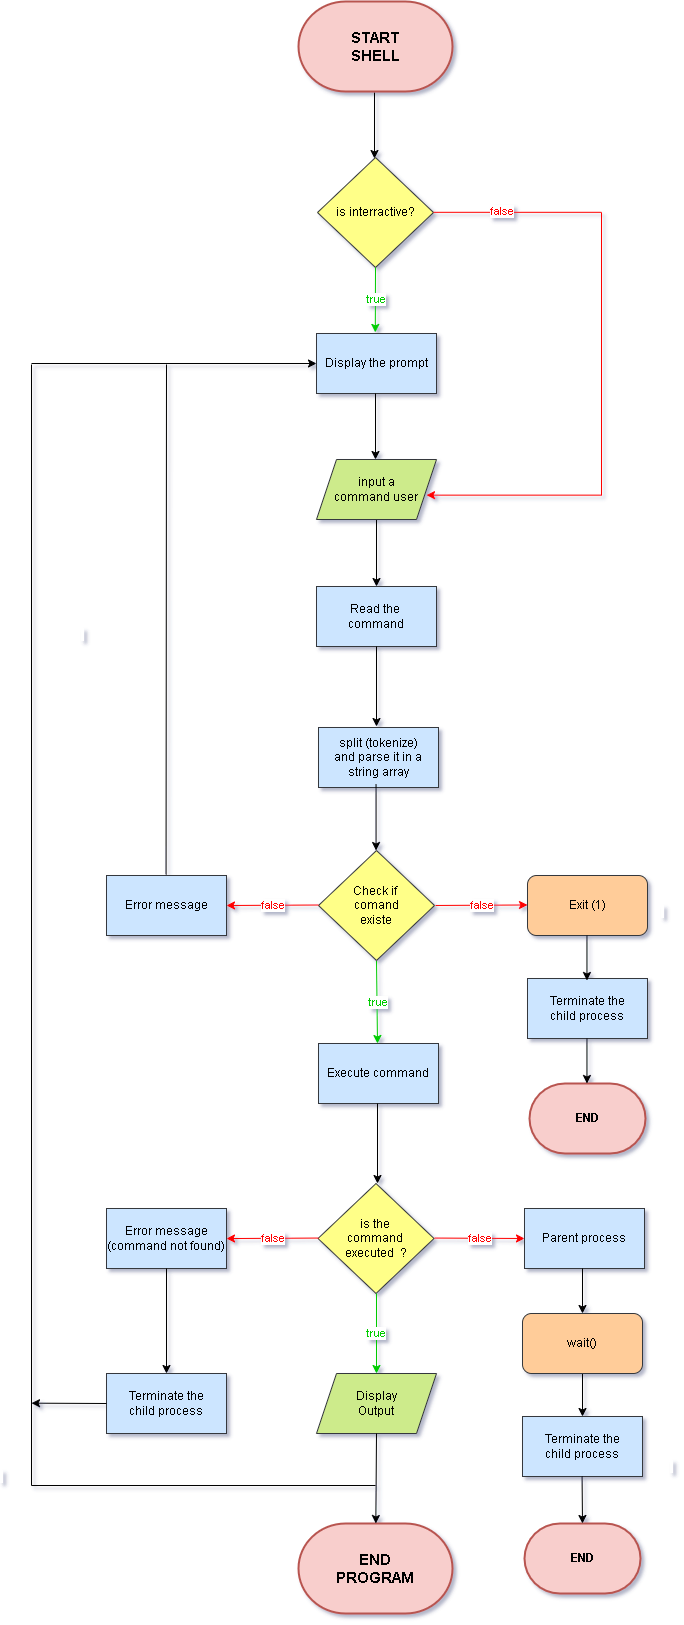

The diagram above was exported from draw.io. Its source (the exported page's mxGraphModel, read from the mxfile embedded in the PNG):
<mxGraphModel dx="838" dy="1615" grid="1" gridSize="10" guides="1" tooltips="1" connect="1" arrows="1" fold="1" page="1" pageScale="1" pageWidth="827" pageHeight="1169" math="0" shadow="0">
  <root>
    <mxCell id="0" />
    <mxCell id="1" parent="0" />
    <mxCell id="3_-nqmgbIUl05-U5kB03-13" value="" style="edgeStyle=orthogonalEdgeStyle;rounded=0;orthogonalLoop=1;jettySize=auto;html=1;" parent="1" source="YQf5HxFQGUbBunWI2HuG-2" target="Liaz5qW2OzKxkwHa4BKX-4" edge="1">
      <mxGeometry relative="1" as="geometry" />
    </mxCell>
    <mxCell id="C0xc2TRoM-QFVvKEzOtg-4" value="&amp;nbsp;" style="edgeLabel;html=1;align=center;verticalAlign=middle;resizable=0;points=[];" parent="3_-nqmgbIUl05-U5kB03-13" connectable="0" vertex="1">
      <mxGeometry x="-0.1045" y="1" relative="1" as="geometry">
        <mxPoint x="-295" y="85" as="offset" />
      </mxGeometry>
    </mxCell>
    <mxCell id="C0xc2TRoM-QFVvKEzOtg-5" value="&amp;nbsp;" style="edgeLabel;html=1;align=center;verticalAlign=middle;resizable=0;points=[];" parent="3_-nqmgbIUl05-U5kB03-13" connectable="0" vertex="1">
      <mxGeometry x="0.0181" y="2" relative="1" as="geometry">
        <mxPoint x="284" y="357" as="offset" />
      </mxGeometry>
    </mxCell>
    <mxCell id="YQf5HxFQGUbBunWI2HuG-2" value="input a command&amp;nbsp;&lt;span style=&quot;background-color: initial;&quot;&gt;user&lt;/span&gt;" style="shape=parallelogram;perimeter=parallelogramPerimeter;whiteSpace=wrap;html=1;fixedSize=1;fillColor=#cdeb8b;strokeColor=#36393d;" parent="1" vertex="1">
      <mxGeometry x="355" y="114" width="120" height="60" as="geometry" />
    </mxCell>
    <mxCell id="YQf5HxFQGUbBunWI2HuG-9" value="&lt;font color=&quot;#00cc00&quot;&gt;true&lt;/font&gt;" style="endArrow=classic;html=1;rounded=0;entryX=0.5;entryY=0;entryDx=0;entryDy=0;strokeColor=#00CC00;exitX=0.5;exitY=1;exitDx=0;exitDy=0;" parent="1" source="YQf5HxFQGUbBunWI2HuG-10" edge="1">
      <mxGeometry x="0.0002" width="50" height="50" relative="1" as="geometry">
        <mxPoint x="415" y="618" as="sourcePoint" />
        <mxPoint x="416" y="698" as="targetPoint" />
        <mxPoint x="1" as="offset" />
      </mxGeometry>
    </mxCell>
    <mxCell id="YQf5HxFQGUbBunWI2HuG-10" value="Check if&amp;nbsp;&lt;div&gt;comand&lt;/div&gt;&lt;div&gt;existe&lt;/div&gt;" style="rhombus;whiteSpace=wrap;html=1;fillColor=#ffff88;strokeColor=#36393d;" parent="1" vertex="1">
      <mxGeometry x="357" y="505" width="116" height="110" as="geometry" />
    </mxCell>
    <mxCell id="YQf5HxFQGUbBunWI2HuG-16" value="is the&amp;nbsp;&lt;div&gt;command&amp;nbsp;&lt;/div&gt;&lt;div&gt;executed&amp;nbsp; ?&lt;/div&gt;" style="rhombus;whiteSpace=wrap;html=1;fillColor=#ffff88;strokeColor=#36393d;" parent="1" vertex="1">
      <mxGeometry x="356.5" y="838" width="116" height="110" as="geometry" />
    </mxCell>
    <mxCell id="YQf5HxFQGUbBunWI2HuG-21" value="Display the prompt" style="rounded=0;whiteSpace=wrap;html=1;fillColor=#cce5ff;strokeColor=#36393d;" parent="1" vertex="1">
      <mxGeometry x="355" y="-12" width="120" height="60" as="geometry" />
    </mxCell>
    <mxCell id="YQf5HxFQGUbBunWI2HuG-22" value="Exit (1)" style="rounded=1;whiteSpace=wrap;html=1;fillColor=#ffcc99;strokeColor=#36393d;" parent="1" vertex="1">
      <mxGeometry x="566" y="530" width="120" height="60" as="geometry" />
    </mxCell>
    <mxCell id="YQf5HxFQGUbBunWI2HuG-25" value="Terminate the&lt;div&gt;child process&lt;/div&gt;" style="rounded=0;whiteSpace=wrap;html=1;fillColor=#cce5ff;strokeColor=#36393d;" parent="1" vertex="1">
      <mxGeometry x="566" y="633" width="120" height="60" as="geometry" />
    </mxCell>
    <mxCell id="YQf5HxFQGUbBunWI2HuG-30" value="&lt;b&gt;END&lt;/b&gt;" style="strokeWidth=2;html=1;shape=mxgraph.flowchart.terminator;whiteSpace=wrap;fillColor=#f8cecc;strokeColor=#b85450;" parent="1" vertex="1">
      <mxGeometry x="568" y="738" width="116" height="70" as="geometry" />
    </mxCell>
    <mxCell id="YQf5HxFQGUbBunWI2HuG-31" value="&lt;font color=&quot;#ff0000&quot;&gt;false&lt;/font&gt;" style="endArrow=classic;html=1;rounded=0;exitX=0;exitY=0.5;exitDx=0;exitDy=0;entryX=1;entryY=0.5;entryDx=0;entryDy=0;strokeColor=#FF0000;" parent="1" target="YQf5HxFQGUbBunWI2HuG-33" edge="1">
      <mxGeometry width="50" height="50" relative="1" as="geometry">
        <mxPoint x="357" y="559.5" as="sourcePoint" />
        <mxPoint x="249" y="559.5" as="targetPoint" />
      </mxGeometry>
    </mxCell>
    <mxCell id="YQf5HxFQGUbBunWI2HuG-33" value="Error message" style="rounded=0;whiteSpace=wrap;html=1;fillColor=#cce5ff;strokeColor=#36393d;" parent="1" vertex="1">
      <mxGeometry x="145" y="530" width="120" height="60" as="geometry" />
    </mxCell>
    <mxCell id="YQf5HxFQGUbBunWI2HuG-35" value="" style="endArrow=none;html=1;rounded=0;" parent="1" edge="1">
      <mxGeometry width="50" height="50" relative="1" as="geometry">
        <mxPoint x="204.55" y="529" as="sourcePoint" />
        <mxPoint x="205" y="19" as="targetPoint" />
      </mxGeometry>
    </mxCell>
    <mxCell id="YQf5HxFQGUbBunWI2HuG-37" value="" style="endArrow=classic;html=1;rounded=0;entryX=0;entryY=0.5;entryDx=0;entryDy=0;" parent="1" target="YQf5HxFQGUbBunWI2HuG-21" edge="1">
      <mxGeometry width="50" height="50" relative="1" as="geometry">
        <mxPoint x="70" y="18" as="sourcePoint" />
        <mxPoint x="348" y="18" as="targetPoint" />
      </mxGeometry>
    </mxCell>
    <mxCell id="Liaz5qW2OzKxkwHa4BKX-4" value="Read the&amp;nbsp;&lt;div&gt;command&lt;/div&gt;" style="rounded=0;whiteSpace=wrap;html=1;fillColor=#cce5ff;strokeColor=#36393d;" parent="1" vertex="1">
      <mxGeometry x="355" y="241" width="120" height="60" as="geometry" />
    </mxCell>
    <mxCell id="Liaz5qW2OzKxkwHa4BKX-6" value="Execute command" style="rounded=0;whiteSpace=wrap;html=1;fillColor=#cce5ff;strokeColor=#36393d;" parent="1" vertex="1">
      <mxGeometry x="357" y="698" width="120" height="60" as="geometry" />
    </mxCell>
    <mxCell id="Liaz5qW2OzKxkwHa4BKX-7" value="Display&lt;div&gt;Output&lt;/div&gt;" style="shape=parallelogram;perimeter=parallelogramPerimeter;whiteSpace=wrap;html=1;fixedSize=1;fillColor=#cdeb8b;strokeColor=#36393d;" parent="1" vertex="1">
      <mxGeometry x="355" y="1028" width="120" height="60" as="geometry" />
    </mxCell>
    <mxCell id="3_-nqmgbIUl05-U5kB03-5" value="split (tokenize)&lt;div&gt;and parse it in a&lt;/div&gt;&lt;div&gt;string array&lt;/div&gt;" style="rounded=0;whiteSpace=wrap;html=1;fillColor=#cce5ff;strokeColor=#36393d;" parent="1" vertex="1">
      <mxGeometry x="357" y="382" width="120" height="60" as="geometry" />
    </mxCell>
    <mxCell id="3_-nqmgbIUl05-U5kB03-6" value="" style="endArrow=classic;html=1;rounded=0;" parent="1" edge="1">
      <mxGeometry width="50" height="50" relative="1" as="geometry">
        <mxPoint x="416" y="758" as="sourcePoint" />
        <mxPoint x="416" y="838" as="targetPoint" />
      </mxGeometry>
    </mxCell>
    <mxCell id="3_-nqmgbIUl05-U5kB03-9" value="" style="endArrow=classic;html=1;rounded=0;entryX=0.5;entryY=0;entryDx=0;entryDy=0;" parent="1" edge="1">
      <mxGeometry width="50" height="50" relative="1" as="geometry">
        <mxPoint x="414.55" y="439" as="sourcePoint" />
        <mxPoint x="414.55" y="505" as="targetPoint" />
      </mxGeometry>
    </mxCell>
    <mxCell id="3_-nqmgbIUl05-U5kB03-12" value="" style="endArrow=classic;html=1;rounded=0;entryX=0.5;entryY=0;entryDx=0;entryDy=0;" parent="1" edge="1">
      <mxGeometry width="50" height="50" relative="1" as="geometry">
        <mxPoint x="414" y="48" as="sourcePoint" />
        <mxPoint x="414" y="114" as="targetPoint" />
      </mxGeometry>
    </mxCell>
    <mxCell id="3_-nqmgbIUl05-U5kB03-15" value="" style="endArrow=classic;html=1;rounded=0;entryX=0.5;entryY=0;entryDx=0;entryDy=0;" parent="1" edge="1">
      <mxGeometry width="50" height="50" relative="1" as="geometry">
        <mxPoint x="413" y="-253" as="sourcePoint" />
        <mxPoint x="413" y="-187" as="targetPoint" />
      </mxGeometry>
    </mxCell>
    <mxCell id="3_-nqmgbIUl05-U5kB03-20" value="&lt;font color=&quot;#00cc00&quot;&gt;true&lt;/font&gt;" style="endArrow=classic;html=1;rounded=0;entryX=0.5;entryY=0;entryDx=0;entryDy=0;strokeColor=#00CC00;" parent="1" edge="1">
      <mxGeometry width="50" height="50" relative="1" as="geometry">
        <mxPoint x="415" y="948" as="sourcePoint" />
        <mxPoint x="415" y="1028" as="targetPoint" />
      </mxGeometry>
    </mxCell>
    <mxCell id="3_-nqmgbIUl05-U5kB03-21" value="&lt;font color=&quot;#ff0000&quot;&gt;false&lt;/font&gt;" style="endArrow=classic;html=1;rounded=0;strokeColor=#FF0000;entryX=0;entryY=0.5;entryDx=0;entryDy=0;" parent="1" target="3_-nqmgbIUl05-U5kB03-29" edge="1">
      <mxGeometry width="50" height="50" relative="1" as="geometry">
        <mxPoint x="473" y="892.55" as="sourcePoint" />
        <mxPoint x="561" y="893.05" as="targetPoint" />
      </mxGeometry>
    </mxCell>
    <mxCell id="3_-nqmgbIUl05-U5kB03-23" value="&lt;font color=&quot;#ff0000&quot;&gt;false&lt;/font&gt;" style="endArrow=classic;html=1;rounded=0;exitX=0;exitY=0.5;exitDx=0;exitDy=0;entryX=1;entryY=0.5;entryDx=0;entryDy=0;strokeColor=#FF0000;" parent="1" edge="1">
      <mxGeometry width="50" height="50" relative="1" as="geometry">
        <mxPoint x="357" y="892.55" as="sourcePoint" />
        <mxPoint x="265" y="893.05" as="targetPoint" />
      </mxGeometry>
    </mxCell>
    <mxCell id="3_-nqmgbIUl05-U5kB03-24" value="Error message&lt;div&gt;(command not found)&lt;/div&gt;" style="rounded=0;whiteSpace=wrap;html=1;fillColor=#cce5ff;strokeColor=#36393d;" parent="1" vertex="1">
      <mxGeometry x="145" y="863" width="120" height="60" as="geometry" />
    </mxCell>
    <mxCell id="3_-nqmgbIUl05-U5kB03-25" value="" style="endArrow=classic;html=1;rounded=0;entryX=0.5;entryY=0;entryDx=0;entryDy=0;" parent="1" target="3_-nqmgbIUl05-U5kB03-26" edge="1">
      <mxGeometry width="50" height="50" relative="1" as="geometry">
        <mxPoint x="205" y="923" as="sourcePoint" />
        <mxPoint x="206" y="1003" as="targetPoint" />
      </mxGeometry>
    </mxCell>
    <mxCell id="3_-nqmgbIUl05-U5kB03-26" value="Terminate the&lt;div&gt;child process&lt;/div&gt;" style="rounded=0;whiteSpace=wrap;html=1;fillColor=#cce5ff;strokeColor=#36393d;" parent="1" vertex="1">
      <mxGeometry x="145" y="1028" width="120" height="60" as="geometry" />
    </mxCell>
    <mxCell id="3_-nqmgbIUl05-U5kB03-29" value="Parent process" style="rounded=0;whiteSpace=wrap;html=1;fillColor=#cce5ff;strokeColor=#36393d;" parent="1" vertex="1">
      <mxGeometry x="563" y="863" width="120" height="60" as="geometry" />
    </mxCell>
    <mxCell id="3_-nqmgbIUl05-U5kB03-30" value="" style="endArrow=classic;html=1;rounded=0;entryX=0.5;entryY=0;entryDx=0;entryDy=0;" parent="1" target="3_-nqmgbIUl05-U5kB03-34" edge="1">
      <mxGeometry width="50" height="50" relative="1" as="geometry">
        <mxPoint x="621" y="923" as="sourcePoint" />
        <mxPoint x="621" y="1028" as="targetPoint" />
      </mxGeometry>
    </mxCell>
    <mxCell id="3_-nqmgbIUl05-U5kB03-32" value="" style="endArrow=classic;html=1;rounded=0;entryX=0.5;entryY=0;entryDx=0;entryDy=0;exitX=0.5;exitY=1;exitDx=0;exitDy=0;" parent="1" source="3_-nqmgbIUl05-U5kB03-34" target="3_-nqmgbIUl05-U5kB03-36" edge="1">
      <mxGeometry width="50" height="50" relative="1" as="geometry">
        <mxPoint x="620.5" y="1088" as="sourcePoint" />
        <mxPoint x="621.4639999999999" y="1178" as="targetPoint" />
      </mxGeometry>
    </mxCell>
    <mxCell id="3_-nqmgbIUl05-U5kB03-34" value="wait()" style="rounded=1;whiteSpace=wrap;html=1;fillColor=#ffcc99;strokeColor=#36393d;" parent="1" vertex="1">
      <mxGeometry x="561" y="968" width="120" height="60" as="geometry" />
    </mxCell>
    <mxCell id="3_-nqmgbIUl05-U5kB03-36" value="Terminate the&lt;div&gt;child process&lt;/div&gt;" style="rounded=0;whiteSpace=wrap;html=1;fillColor=#cce5ff;strokeColor=#36393d;" parent="1" vertex="1">
      <mxGeometry x="561" y="1071" width="120" height="60" as="geometry" />
    </mxCell>
    <mxCell id="3_-nqmgbIUl05-U5kB03-38" value="&lt;b&gt;END&lt;/b&gt;" style="strokeWidth=2;html=1;shape=mxgraph.flowchart.terminator;whiteSpace=wrap;fillColor=#f8cecc;strokeColor=#b85450;" parent="1" vertex="1">
      <mxGeometry x="563" y="1178" width="116" height="70" as="geometry" />
    </mxCell>
    <mxCell id="3_-nqmgbIUl05-U5kB03-43" value="&lt;b style=&quot;font-size: 15px;&quot;&gt;END&lt;br&gt;PROGRAM&lt;/b&gt;" style="strokeWidth=2;html=1;shape=mxgraph.flowchart.terminator;whiteSpace=wrap;fillColor=#f8cecc;strokeColor=#b85450;" parent="1" vertex="1">
      <mxGeometry x="337" y="1178" width="154" height="90" as="geometry" />
    </mxCell>
    <mxCell id="3_-nqmgbIUl05-U5kB03-44" value="" style="endArrow=classic;html=1;rounded=0;exitX=0.5;exitY=1;exitDx=0;exitDy=0;entryX=0.5;entryY=0;entryDx=0;entryDy=0;entryPerimeter=0;" parent="1" target="3_-nqmgbIUl05-U5kB03-38" edge="1">
      <mxGeometry width="50" height="50" relative="1" as="geometry">
        <mxPoint x="620.57" y="1131" as="sourcePoint" />
        <mxPoint x="621" y="1158" as="targetPoint" />
      </mxGeometry>
    </mxCell>
    <mxCell id="3_-nqmgbIUl05-U5kB03-47" value="" style="endArrow=classic;html=1;rounded=0;strokeColor=#000000;" parent="1" target="3_-nqmgbIUl05-U5kB03-43" edge="1">
      <mxGeometry x="0.0205" y="65" width="50" height="50" relative="1" as="geometry">
        <mxPoint x="415" y="1088" as="sourcePoint" />
        <mxPoint x="415" y="1168" as="targetPoint" />
        <mxPoint as="offset" />
      </mxGeometry>
    </mxCell>
    <mxCell id="MD2-8OEMlVWoXsWXryq6-23" value="&amp;nbsp;" style="edgeLabel;html=1;align=center;verticalAlign=middle;resizable=0;points=[];" vertex="1" connectable="0" parent="3_-nqmgbIUl05-U5kB03-47">
      <mxGeometry x="-0.1567" y="1" relative="1" as="geometry">
        <mxPoint x="294" y="-6" as="offset" />
      </mxGeometry>
    </mxCell>
    <mxCell id="3_-nqmgbIUl05-U5kB03-49" value="" style="endArrow=classic;html=1;rounded=0;entryX=0.5;entryY=0;entryDx=0;entryDy=0;strokeColor=#000000;exitX=0;exitY=0.5;exitDx=0;exitDy=0;" parent="1" edge="1" source="3_-nqmgbIUl05-U5kB03-26">
      <mxGeometry x="0.0205" y="65" width="50" height="50" relative="1" as="geometry">
        <mxPoint x="129" y="1057.66" as="sourcePoint" />
        <mxPoint x="70" y="1057.66" as="targetPoint" />
        <mxPoint as="offset" />
      </mxGeometry>
    </mxCell>
    <mxCell id="3_-nqmgbIUl05-U5kB03-50" value="&lt;span style=&quot;font-size: 15px;&quot;&gt;&lt;b&gt;START&lt;/b&gt;&lt;/span&gt;&lt;div&gt;&lt;span style=&quot;font-size: 15px;&quot;&gt;&lt;b&gt;SHELL&lt;/b&gt;&lt;/span&gt;&lt;/div&gt;" style="strokeWidth=2;html=1;shape=mxgraph.flowchart.terminator;whiteSpace=wrap;fillColor=#f8cecc;strokeColor=#b85450;" parent="1" vertex="1">
      <mxGeometry x="337" y="-344" width="154" height="90" as="geometry" />
    </mxCell>
    <mxCell id="Cv_DOKQsCKoYaL8S1OjO-1" value="" style="endArrow=classic;html=1;rounded=0;" parent="1" edge="1">
      <mxGeometry width="50" height="50" relative="1" as="geometry">
        <mxPoint x="415" y="301" as="sourcePoint" />
        <mxPoint x="415" y="381" as="targetPoint" />
      </mxGeometry>
    </mxCell>
    <mxCell id="Cv_DOKQsCKoYaL8S1OjO-3" value="" style="endArrow=classic;html=1;rounded=0;entryX=0.5;entryY=0;entryDx=0;entryDy=0;" parent="1" edge="1">
      <mxGeometry width="50" height="50" relative="1" as="geometry">
        <mxPoint x="625.47" y="590" as="sourcePoint" />
        <mxPoint x="625.47" y="635" as="targetPoint" />
      </mxGeometry>
    </mxCell>
    <mxCell id="Cv_DOKQsCKoYaL8S1OjO-4" value="" style="endArrow=classic;html=1;rounded=0;entryX=0.5;entryY=0;entryDx=0;entryDy=0;" parent="1" edge="1">
      <mxGeometry width="50" height="50" relative="1" as="geometry">
        <mxPoint x="625.47" y="693" as="sourcePoint" />
        <mxPoint x="625.47" y="738" as="targetPoint" />
      </mxGeometry>
    </mxCell>
    <mxCell id="Cv_DOKQsCKoYaL8S1OjO-5" value="&lt;font color=&quot;#ff0000&quot;&gt;false&lt;/font&gt;" style="endArrow=classic;html=1;rounded=0;exitX=0;exitY=0.5;exitDx=0;exitDy=0;entryX=1;entryY=0.5;entryDx=0;entryDy=0;strokeColor=#FF0000;" parent="1" edge="1">
      <mxGeometry width="50" height="50" relative="1" as="geometry">
        <mxPoint x="474" y="559.97" as="sourcePoint" />
        <mxPoint x="566" y="559.47" as="targetPoint" />
      </mxGeometry>
    </mxCell>
    <mxCell id="MD2-8OEMlVWoXsWXryq6-1" value="is interractive?" style="rhombus;whiteSpace=wrap;html=1;fillColor=#ffff88;strokeColor=#36393d;" vertex="1" parent="1">
      <mxGeometry x="356" y="-188" width="116" height="110" as="geometry" />
    </mxCell>
    <mxCell id="MD2-8OEMlVWoXsWXryq6-7" value="" style="endArrow=none;html=1;rounded=0;strokeColor=#FF0000;" edge="1" parent="1">
      <mxGeometry width="50" height="50" relative="1" as="geometry">
        <mxPoint x="640" y="150" as="sourcePoint" />
        <mxPoint x="640" y="-133" as="targetPoint" />
      </mxGeometry>
    </mxCell>
    <mxCell id="MD2-8OEMlVWoXsWXryq6-8" value="" style="endArrow=none;html=1;rounded=0;strokeColor=#FF0000;" edge="1" parent="1">
      <mxGeometry width="50" height="50" relative="1" as="geometry">
        <mxPoint x="472" y="-133.19" as="sourcePoint" />
        <mxPoint x="640" y="-133.19" as="targetPoint" />
      </mxGeometry>
    </mxCell>
    <mxCell id="MD2-8OEMlVWoXsWXryq6-10" value="&lt;font color=&quot;#ff0000&quot;&gt;false&lt;/font&gt;" style="endArrow=classic;html=1;rounded=0;entryX=1;entryY=0.5;entryDx=0;entryDy=0;strokeColor=#FF0000;" edge="1" parent="1">
      <mxGeometry x="0.1429" y="-284" width="50" height="50" relative="1" as="geometry">
        <mxPoint x="640" y="149.64" as="sourcePoint" />
        <mxPoint x="465" y="149.64" as="targetPoint" />
        <mxPoint as="offset" />
      </mxGeometry>
    </mxCell>
    <mxCell id="MD2-8OEMlVWoXsWXryq6-11" value="&lt;font color=&quot;#00cc00&quot;&gt;true&lt;/font&gt;" style="endArrow=classic;html=1;rounded=0;strokeColor=#00CC00;exitX=0.5;exitY=1;exitDx=0;exitDy=0;entryX=0.49;entryY=-0.018;entryDx=0;entryDy=0;entryPerimeter=0;" edge="1" parent="1" source="MD2-8OEMlVWoXsWXryq6-1" target="YQf5HxFQGUbBunWI2HuG-21">
      <mxGeometry x="0.0002" width="50" height="50" relative="1" as="geometry">
        <mxPoint x="413" y="-78" as="sourcePoint" />
        <mxPoint x="414" y="-10" as="targetPoint" />
        <mxPoint x="1" as="offset" />
      </mxGeometry>
    </mxCell>
    <mxCell id="MD2-8OEMlVWoXsWXryq6-13" value="" style="endArrow=none;html=1;rounded=0;" edge="1" parent="1">
      <mxGeometry width="50" height="50" relative="1" as="geometry">
        <mxPoint x="70" y="1140" as="sourcePoint" />
        <mxPoint x="414" y="1140" as="targetPoint" />
      </mxGeometry>
    </mxCell>
    <mxCell id="MD2-8OEMlVWoXsWXryq6-14" value="" style="endArrow=none;html=1;rounded=0;" edge="1" parent="1">
      <mxGeometry width="50" height="50" relative="1" as="geometry">
        <mxPoint x="70" y="1140" as="sourcePoint" />
        <mxPoint x="70" y="19" as="targetPoint" />
      </mxGeometry>
    </mxCell>
    <mxCell id="MD2-8OEMlVWoXsWXryq6-22" value="&amp;nbsp;" style="edgeLabel;html=1;align=center;verticalAlign=middle;resizable=0;points=[];" vertex="1" connectable="0" parent="MD2-8OEMlVWoXsWXryq6-14">
      <mxGeometry x="-0.7608" relative="1" as="geometry">
        <mxPoint x="-30" y="125" as="offset" />
      </mxGeometry>
    </mxCell>
  </root>
</mxGraphModel>